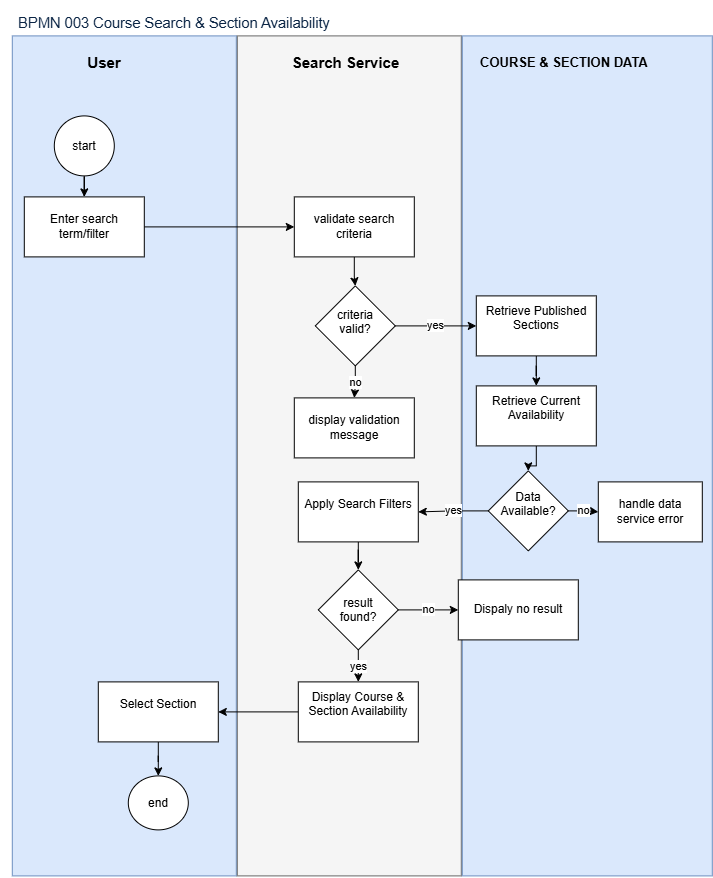

The diagram above was exported from draw.io. Its source (the exported page's mxGraphModel, read from the mxfile embedded in the PNG):
<mxGraphModel dx="1717" dy="2037" grid="1" gridSize="10" guides="1" tooltips="1" connect="1" arrows="1" fold="1" page="1" pageScale="1" pageWidth="850" pageHeight="1100" background="light-dark(#ffffff, #121212)" math="0" shadow="0">
  <root>
    <mxCell id="0" />
    <mxCell id="1" parent="0" />
    <mxCell id="Kxo6EyxkUAP99Wk8hiiS-1" parent="1" style="rounded=0;whiteSpace=wrap;html=1;align=center;fillColor=#dae8fc;strokeColor=#6c8ebf;movable=1;resizable=1;rotatable=1;deletable=1;editable=1;locked=0;connectable=1;" value="" vertex="1">
      <mxGeometry height="840" width="224" x="72" as="geometry" />
    </mxCell>
    <mxCell id="Kxo6EyxkUAP99Wk8hiiS-2" parent="1" style="rounded=0;whiteSpace=wrap;html=1;align=center;fillColor=#f5f5f5;strokeColor=#666666;fontColor=#333333;" value="&#10;&#10;&#10;&#10;" vertex="1">
      <mxGeometry height="840" width="224" x="297" as="geometry" />
    </mxCell>
    <mxCell id="Kxo6EyxkUAP99Wk8hiiS-3" parent="1" style="rounded=0;whiteSpace=wrap;html=1;align=center;fillColor=#dae8fc;strokeColor=#6c8ebf;" value="" vertex="1">
      <mxGeometry height="840" width="250" x="522" as="geometry" />
    </mxCell>
    <mxCell id="Kxo6EyxkUAP99Wk8hiiS-7" edge="1" parent="1" source="Kxo6EyxkUAP99Wk8hiiS-5" style="edgeStyle=orthogonalEdgeStyle;rounded=0;orthogonalLoop=1;jettySize=auto;html=1;" target="Kxo6EyxkUAP99Wk8hiiS-6" value="">
      <mxGeometry relative="1" as="geometry" />
    </mxCell>
    <mxCell id="Kxo6EyxkUAP99Wk8hiiS-5" parent="1" style="ellipse;whiteSpace=wrap;html=1;shapeInside=1;aspect=fixed;" value="start" vertex="1">
      <mxGeometry height="60" width="60" x="114" y="80" as="geometry" />
    </mxCell>
    <mxCell id="Kxo6EyxkUAP99Wk8hiiS-9" edge="1" parent="1" source="Kxo6EyxkUAP99Wk8hiiS-6" style="edgeStyle=orthogonalEdgeStyle;rounded=0;orthogonalLoop=1;jettySize=auto;html=1;" target="Kxo6EyxkUAP99Wk8hiiS-8" value="">
      <mxGeometry relative="1" as="geometry" />
    </mxCell>
    <mxCell id="Kxo6EyxkUAP99Wk8hiiS-6" parent="1" style="whiteSpace=wrap;html=1;" value="Enter search term/filter" vertex="1">
      <mxGeometry height="60" width="120" x="84" y="161" as="geometry" />
    </mxCell>
    <mxCell id="Kxo6EyxkUAP99Wk8hiiS-11" edge="1" parent="1" source="Kxo6EyxkUAP99Wk8hiiS-8" style="edgeStyle=orthogonalEdgeStyle;rounded=0;orthogonalLoop=1;jettySize=auto;html=1;" target="Kxo6EyxkUAP99Wk8hiiS-10" value="">
      <mxGeometry relative="1" as="geometry" />
    </mxCell>
    <mxCell id="Kxo6EyxkUAP99Wk8hiiS-8" parent="1" style="whiteSpace=wrap;html=1;" value="validate search criteria" vertex="1">
      <mxGeometry height="60" width="120" x="354" y="161" as="geometry" />
    </mxCell>
    <mxCell id="Kxo6EyxkUAP99Wk8hiiS-13" edge="1" parent="1" source="Kxo6EyxkUAP99Wk8hiiS-10" style="edgeStyle=orthogonalEdgeStyle;rounded=0;orthogonalLoop=1;jettySize=auto;html=1;" target="Kxo6EyxkUAP99Wk8hiiS-12" value="yes">
      <mxGeometry relative="1" as="geometry" />
    </mxCell>
    <mxCell id="Kxo6EyxkUAP99Wk8hiiS-15" edge="1" parent="1" source="Kxo6EyxkUAP99Wk8hiiS-10" style="edgeStyle=orthogonalEdgeStyle;rounded=0;orthogonalLoop=1;jettySize=auto;html=1;" target="Kxo6EyxkUAP99Wk8hiiS-14" value="no">
      <mxGeometry relative="1" as="geometry" />
    </mxCell>
    <mxCell id="Kxo6EyxkUAP99Wk8hiiS-10" parent="1" style="rhombus;whiteSpace=wrap;html=1;shapeInside=1;" value="criteria valid?" vertex="1">
      <mxGeometry height="80" width="80" x="375" y="250" as="geometry" />
    </mxCell>
    <mxCell id="Kxo6EyxkUAP99Wk8hiiS-17" edge="1" parent="1" source="Kxo6EyxkUAP99Wk8hiiS-12" style="edgeStyle=orthogonalEdgeStyle;rounded=0;orthogonalLoop=1;jettySize=auto;html=1;" target="Kxo6EyxkUAP99Wk8hiiS-16" value="">
      <mxGeometry relative="1" as="geometry" />
    </mxCell>
    <mxCell id="Kxo6EyxkUAP99Wk8hiiS-12" parent="1" style="whiteSpace=wrap;html=1;" value="&#10;Retrieve Published Sections&#10;&#10;" vertex="1">
      <mxGeometry height="60" width="120" x="536" y="260" as="geometry" />
    </mxCell>
    <mxCell id="Kxo6EyxkUAP99Wk8hiiS-14" parent="1" style="whiteSpace=wrap;html=1;" value="display validation message" vertex="1">
      <mxGeometry height="60" width="120" x="354" y="362" as="geometry" />
    </mxCell>
    <mxCell id="Kxo6EyxkUAP99Wk8hiiS-19" edge="1" parent="1" source="Kxo6EyxkUAP99Wk8hiiS-16" style="edgeStyle=orthogonalEdgeStyle;rounded=0;orthogonalLoop=1;jettySize=auto;html=1;" target="Kxo6EyxkUAP99Wk8hiiS-18" value="">
      <mxGeometry relative="1" as="geometry" />
    </mxCell>
    <mxCell id="Kxo6EyxkUAP99Wk8hiiS-16" parent="1" style="whiteSpace=wrap;html=1;" value="&#10;Retrieve Current Availability&#10;&#10;" vertex="1">
      <mxGeometry height="60" width="120" x="536" y="350" as="geometry" />
    </mxCell>
    <mxCell id="Kxo6EyxkUAP99Wk8hiiS-21" edge="1" parent="1" source="Kxo6EyxkUAP99Wk8hiiS-18" style="edgeStyle=orthogonalEdgeStyle;rounded=0;orthogonalLoop=1;jettySize=auto;html=1;" target="Kxo6EyxkUAP99Wk8hiiS-20" value="yes">
      <mxGeometry relative="1" as="geometry" />
    </mxCell>
    <mxCell id="Kxo6EyxkUAP99Wk8hiiS-33" edge="1" parent="1" source="Kxo6EyxkUAP99Wk8hiiS-18" style="edgeStyle=orthogonalEdgeStyle;rounded=0;orthogonalLoop=1;jettySize=auto;html=1;" target="Kxo6EyxkUAP99Wk8hiiS-32" value="no">
      <mxGeometry relative="1" as="geometry" />
    </mxCell>
    <mxCell id="Kxo6EyxkUAP99Wk8hiiS-18" parent="1" style="rhombus;whiteSpace=wrap;html=1;shapeInside=1;" value="&lt;br&gt;Data Available?&lt;br&gt;&lt;div&gt;&lt;br/&gt;&lt;/div&gt;" vertex="1">
      <mxGeometry height="80" width="80" x="548" y="435" as="geometry" />
    </mxCell>
    <mxCell id="Kxo6EyxkUAP99Wk8hiiS-23" edge="1" parent="1" source="Kxo6EyxkUAP99Wk8hiiS-20" style="edgeStyle=orthogonalEdgeStyle;rounded=0;orthogonalLoop=1;jettySize=auto;html=1;" target="Kxo6EyxkUAP99Wk8hiiS-22" value="">
      <mxGeometry relative="1" as="geometry" />
    </mxCell>
    <mxCell id="Kxo6EyxkUAP99Wk8hiiS-20" parent="1" style="whiteSpace=wrap;html=1;" value="&#10;Apply Search Filters&#10;&#10;" vertex="1">
      <mxGeometry height="60" width="120" x="358" y="446" as="geometry" />
    </mxCell>
    <mxCell id="Kxo6EyxkUAP99Wk8hiiS-25" edge="1" parent="1" source="Kxo6EyxkUAP99Wk8hiiS-22" style="edgeStyle=orthogonalEdgeStyle;rounded=0;orthogonalLoop=1;jettySize=auto;html=1;" target="Kxo6EyxkUAP99Wk8hiiS-24" value="yes">
      <mxGeometry relative="1" as="geometry" />
    </mxCell>
    <mxCell id="Kxo6EyxkUAP99Wk8hiiS-31" edge="1" parent="1" source="Kxo6EyxkUAP99Wk8hiiS-22" style="edgeStyle=orthogonalEdgeStyle;rounded=0;orthogonalLoop=1;jettySize=auto;html=1;" target="Kxo6EyxkUAP99Wk8hiiS-30" value="no">
      <mxGeometry relative="1" as="geometry" />
    </mxCell>
    <mxCell id="Kxo6EyxkUAP99Wk8hiiS-22" parent="1" style="rhombus;whiteSpace=wrap;html=1;shapeInside=1;" value="result found?" vertex="1">
      <mxGeometry height="80" width="80" x="378" y="534" as="geometry" />
    </mxCell>
    <mxCell id="Kxo6EyxkUAP99Wk8hiiS-27" edge="1" parent="1" source="Kxo6EyxkUAP99Wk8hiiS-24" style="edgeStyle=orthogonalEdgeStyle;rounded=0;orthogonalLoop=1;jettySize=auto;html=1;" target="Kxo6EyxkUAP99Wk8hiiS-26" value="">
      <mxGeometry relative="1" as="geometry" />
    </mxCell>
    <mxCell id="Kxo6EyxkUAP99Wk8hiiS-24" parent="1" style="whiteSpace=wrap;html=1;" value="&#10;Display Course &amp;amp; Section Availability&#10;&#10;" vertex="1">
      <mxGeometry height="60" width="120" x="358" y="646" as="geometry" />
    </mxCell>
    <mxCell id="Kxo6EyxkUAP99Wk8hiiS-29" edge="1" parent="1" source="Kxo6EyxkUAP99Wk8hiiS-26" style="edgeStyle=orthogonalEdgeStyle;rounded=0;orthogonalLoop=1;jettySize=auto;html=1;" target="Kxo6EyxkUAP99Wk8hiiS-28" value="">
      <mxGeometry relative="1" as="geometry" />
    </mxCell>
    <mxCell id="Kxo6EyxkUAP99Wk8hiiS-26" parent="1" style="whiteSpace=wrap;html=1;" value="&#10;Select Section&#10;&#10;" vertex="1">
      <mxGeometry height="60" width="120" x="158" y="646" as="geometry" />
    </mxCell>
    <mxCell id="Kxo6EyxkUAP99Wk8hiiS-28" parent="1" style="ellipse;whiteSpace=wrap;html=1;shapeInside=1;" value="end" vertex="1">
      <mxGeometry height="54" width="60" x="188" y="740" as="geometry" />
    </mxCell>
    <mxCell id="Kxo6EyxkUAP99Wk8hiiS-30" parent="1" style="whiteSpace=wrap;html=1;" value="Dispaly no result" vertex="1">
      <mxGeometry height="60" width="120" x="518" y="544" as="geometry" />
    </mxCell>
    <mxCell id="Kxo6EyxkUAP99Wk8hiiS-32" parent="1" style="whiteSpace=wrap;html=1;" value="handle data service error" vertex="1">
      <mxGeometry height="60" width="104" x="658" y="446" as="geometry" />
    </mxCell>
    <mxCell id="Kxo6EyxkUAP99Wk8hiiS-34" parent="1" style="text;html=1;whiteSpace=wrap;strokeColor=none;fillColor=none;align=center;verticalAlign=middle;rounded=0;fontSize=15;fontStyle=1" value="Search Service" vertex="1">
      <mxGeometry height="30" width="127" x="342" y="12" as="geometry" />
    </mxCell>
    <mxCell id="Kxo6EyxkUAP99Wk8hiiS-35" parent="1" style="text;html=1;whiteSpace=wrap;strokeColor=none;fillColor=none;align=center;verticalAlign=middle;rounded=0;fontSize=13;fontStyle=1" value="&#10;COURSE &amp;amp; SECTION DATA&#10;&#10;" vertex="1">
      <mxGeometry height="50" width="176" x="536" y="10" as="geometry" />
    </mxCell>
    <mxCell id="Kxo6EyxkUAP99Wk8hiiS-36" parent="1" style="text;html=1;whiteSpace=wrap;strokeColor=none;fillColor=none;align=center;verticalAlign=middle;rounded=0;" value="&lt;b&gt;&lt;font style=&quot;font-size: 15px;&quot;&gt;User&lt;/font&gt;&lt;/b&gt;" vertex="1">
      <mxGeometry height="30" width="60" x="134" y="12" as="geometry" />
    </mxCell>
    <mxCell id="Kxo6EyxkUAP99Wk8hiiS-37" parent="1" style="text;html=1;whiteSpace=wrap;strokeColor=none;fillColor=none;align=center;verticalAlign=middle;rounded=0;" value="&lt;br&gt;&lt;span style=&quot;font-size: 11pt; line-height: 125%; color: rgb(11, 37, 69);&quot;&gt;BPMN 003 Course Search &amp;amp; Section Availability&lt;/span&gt;&lt;br&gt;&lt;br&gt;&lt;div&gt;&lt;br&gt;&lt;/div&gt;" vertex="1">
      <mxGeometry height="30" width="348" x="60" y="-20" as="geometry" />
    </mxCell>
  </root>
</mxGraphModel>